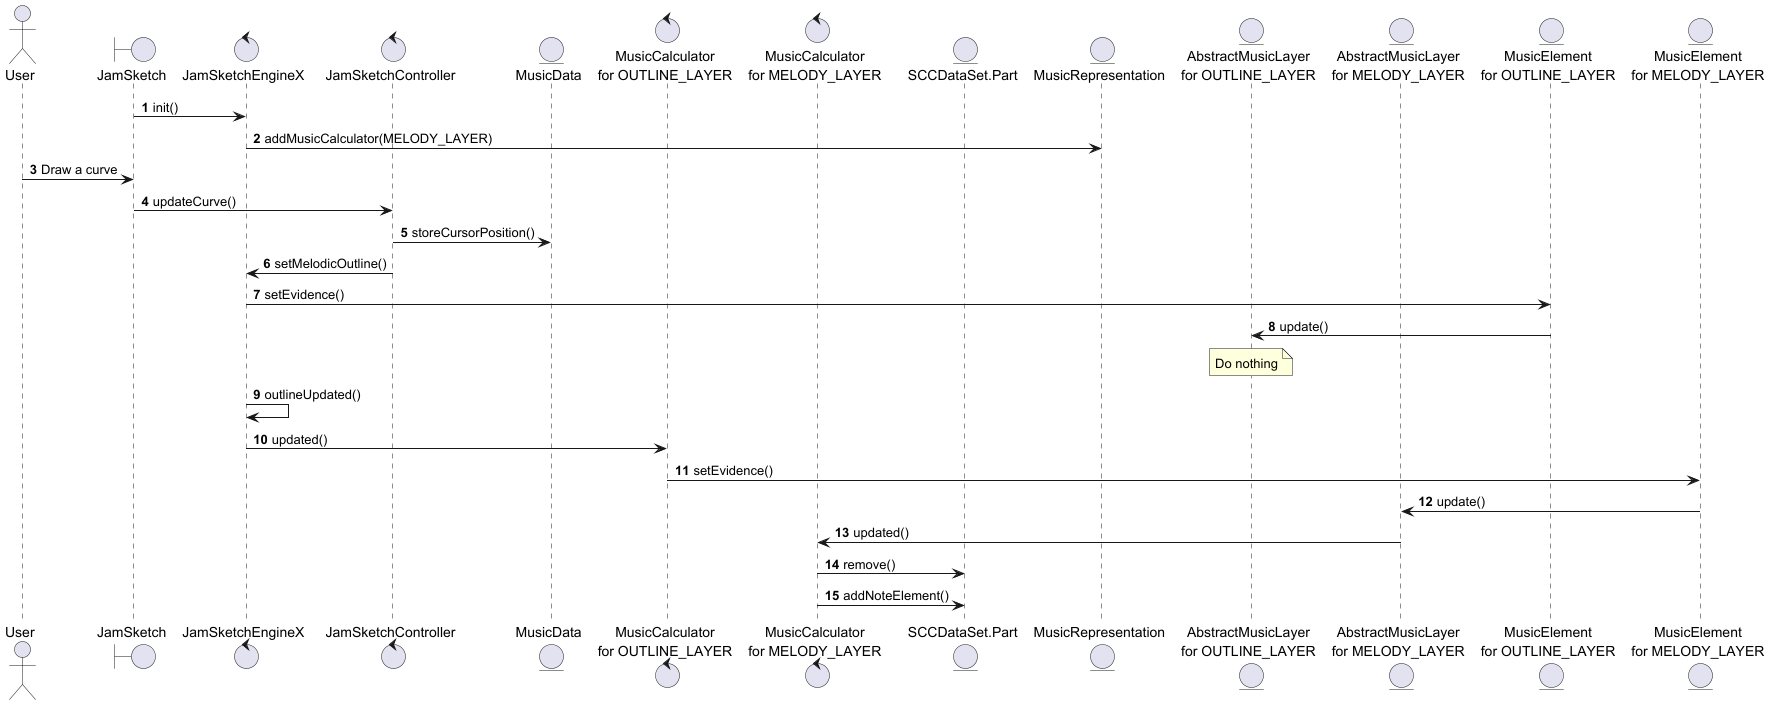

The diagram above was rendered by PlantUML. Its source (embedded in the PNG):
@startuml
'https://plantuml.com/sequence-diagram

autonumber

actor User
boundary JamSketch
control JamSketchEngineX
control JamSketchController
entity MusicData
control "MusicCalculator\nfor OUTLINE_LAYER"
control "MusicCalculator\nfor MELODY_LAYER"
entity SCCDataSet.Part
entity MusicRepresentation
entity "AbstractMusicLayer\nfor OUTLINE_LAYER"
entity "AbstractMusicLayer\nfor MELODY_LAYER"
entity "MusicElement\nfor OUTLINE_LAYER"
entity "MusicElement\nfor MELODY_LAYER"

JamSketch -> JamSketchEngineX: init()
JamSketchEngineX -> MusicRepresentation: addMusicCalculator(MELODY_LAYER)
User -> JamSketch: Draw a curve
JamSketch -> JamSketchController: updateCurve()
JamSketchController -> MusicData: storeCursorPosition()
JamSketchController -> JamSketchEngineX: setMelodicOutline()
JamSketchEngineX -> "MusicElement\nfor OUTLINE_LAYER": setEvidence()
"MusicElement\nfor OUTLINE_LAYER" -> "AbstractMusicLayer\nfor OUTLINE_LAYER": update()
note over "AbstractMusicLayer\nfor OUTLINE_LAYER"
    Do nothing
end note
JamSketchEngineX -> JamSketchEngineX: outlineUpdated()
JamSketchEngineX -> "MusicCalculator\nfor OUTLINE_LAYER": updated()
'MusicElement -> MusicElement: parent()
"MusicCalculator\nfor OUTLINE_LAYER" -> "MusicElement\nfor MELODY_LAYER": setEvidence()
"MusicElement\nfor MELODY_LAYER" -> "AbstractMusicLayer\nfor MELODY_LAYER": update()
"AbstractMusicLayer\nfor MELODY_LAYER" -> "MusicCalculator\nfor MELODY_LAYER": updated()
"MusicCalculator\nfor MELODY_LAYER" -> SCCDataSet.Part: remove()
"MusicCalculator\nfor MELODY_LAYER" -> SCCDataSet.Part: addNoteElement()
'AbstractMusicLayer -> "MusicCalculator\nfor MELODY_LAYER": updated()

'JamSketchEngineSimple -> JamSketchEngineSimple: outlineUpdated(measure, tick)

@enduml